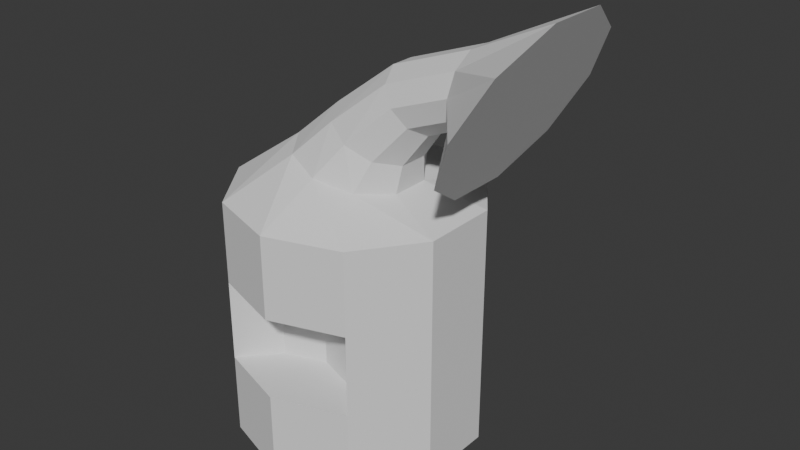 # Source: medical_machine_broken.blend  (saved by Blender 4.5.91; exported with 4.5.12 LTS)
import bpy
from mathutils import Matrix  # noqa: F401  (used for matrix-valued properties, if any)

bpy.ops.wm.read_factory_settings(use_empty=True)
scene = bpy.context.scene
scene.name = 'Scene'

# ---- collections
col_collection = bpy.data.collections.new('Collection'); scene.collection.children.link(col_collection)

# ---- materials (node trees are filled in below, after node groups)
mat_vtx_color = bpy.data.materials.new('vtx_color')

# ---- material node trees

# ---- world
world_world = bpy.data.worlds.new('World'); scene.world = world_world
world_world.use_nodes = True; world_world.node_tree.nodes.clear()
_N = world_world.node_tree.nodes; _L = world_world.node_tree.links
n0 = _N.new('ShaderNodeOutputWorld'); n0.name = 'World Output'; n0.location = (200, 100)
n1 = _N.new('ShaderNodeBackground'); n1.name = 'Background'; n1.location = (-200, 100)
n1.inputs[0].default_value = (0.05088, 0.05088, 0.05088, 1.0)
_L.new(n1.outputs[0], n0.inputs[0])
n0.is_active_output = True
world_world.color = (0.05088, 0.05088, 0.05088)
world_world.sun_shadow_jitter_overblur = 0.0

# ---- meshes
me_repair_device = bpy.data.meshes.new('repair_device')
me_repair_device.from_pydata([(0.0, 0.5, 0.0009345), (0.0, 0.5, 1.001), (0.2939, 0.4045, 0.0009345), (0.2939, 0.4045, 1.001), (0.4755, 0.1545, 0.0009345), (0.4755, 0.1545, 1.001), (0.4755, -0.1545, 0.0009345), (0.4755, -0.1545, 1.001), (0.2939, -0.4045, 0.0009345), (0.2939, -0.4045, 1.001), (0.0, -0.5, 0.0009345), (0.0, -0.5, 1.001), (-0.2939, -0.4045, 0.0009345), (-0.2939, -0.4045, 1.001), (-0.4755, -0.1545, 0.0009345), (-0.4755, -0.1545, 1.001), (-0.4755, 0.1545, 0.0009345), (-0.4755, 0.1545, 1.001), (-0.2939, 0.4045, 0.0009345), (-0.2939, 0.4045, 1.001), (0.5059, 0.1184, 1.429), (0.5009, 0.04523, 1.376), (0.5009, -0.04523, 1.376), (0.5059, -0.1184, 1.429), (0.5139, -0.1464, 1.515), (0.5219, -0.1184, 1.601), (0.5269, -0.04523, 1.654), (0.5269, 0.04523, 1.654), (0.5219, 0.1184, 1.601), (0.5139, 0.1464, 1.515), (-0.1295, 0.2043, 1.168), (-0.2187, 0.07803, 1.189), (-0.2187, -0.07803, 1.189), (-0.1295, -0.2043, 1.168), (0.01482, -0.2525, 1.133), (0.1592, -0.2043, 1.099), (0.2484, -0.07803, 1.078), (0.2484, 0.07803, 1.078), (0.01482, 0.2525, 1.133), (0.1592, 0.2043, 1.099), (0.6008, 0.3176, 1.287), (0.7064, 0.3926, 1.492), (0.6008, -0.3176, 1.287), (0.5355, -0.1213, 1.16), (0.5355, 0.1213, 1.16), (0.8121, -0.3176, 1.697), (0.7064, -0.3926, 1.492), (0.8774, -0.1213, 1.824), (0.8774, 0.1213, 1.824), (0.8121, 0.3176, 1.697), (0.0, 0.5, 0.3343), (0.0, 0.5, 0.6676), (0.2939, 0.4045, 0.6676), (0.2939, 0.4045, 0.3343), (0.4755, 0.1545, 0.6676), (0.4755, 0.1545, 0.3343), (0.4755, -0.1545, 0.6676), (0.4755, -0.1545, 0.3343), (0.2939, -0.4045, 0.6676), (0.2939, -0.4045, 0.3343), (0.0, -0.2, 0.6676), (0.0, -0.2, 0.3343), (-0.2939, -0.4045, 0.6676), (-0.2939, -0.4045, 0.3343), (-0.4755, -0.1545, 0.6676), (-0.4755, -0.1545, 0.3343), (-0.4755, 0.1545, 0.6676), (-0.4755, 0.1545, 0.3343), (-0.2939, 0.4045, 0.6676), (-0.2939, 0.4045, 0.3343), (-0.2939, -0.4045, 0.3343), (-0.2939, -0.4045, 0.6676), (0.0, -0.5, 0.3343), (0.0, -0.5, 0.6676), (0.2939, -0.4045, 0.3343), (0.2939, -0.4045, 0.6676), (-0.1655, -0.2586, 0.3343), (0.1655, -0.2586, 0.3343), (-0.1655, -0.2586, 0.6676), (0.1655, -0.2586, 0.6676), (0.02188, -0.1567, 1.317), (0.2398, -0.1229, 1.495), (0.2868, -0.1519, 1.428), (0.1137, -0.1937, 1.266), (0.02188, 0.1567, 1.317), (0.2398, 0.1229, 1.495), (0.2108, 0.04693, 1.537), (-0.0349, 0.05986, 1.349), (0.2624, 0.05986, 1.184), (0.3627, 0.04693, 1.318), (0.3337, 0.1229, 1.36), (0.2056, 0.1567, 1.215), (0.3337, -0.1229, 1.36), (0.2056, -0.1567, 1.215), (0.2108, -0.04693, 1.537), (-0.0349, -0.05986, 1.349), (0.2868, 0.1519, 1.428), (0.1137, 0.1937, 1.266), (0.3627, -0.04693, 1.318), (0.2624, -0.05986, 1.184)], [], [(51, 1, 3, 52), (52, 3, 5, 54), (54, 5, 7, 56), (56, 7, 9, 75), (75, 9, 11, 73), (73, 11, 13, 71), (71, 13, 15, 64), (64, 15, 17, 66), (1, 38, 39, 3), (66, 17, 19, 68), (68, 19, 1, 51), (0, 2, 4, 6, 8, 10, 12, 14, 16, 18), (26, 47, 48, 27), (11, 34, 33, 13), (13, 33, 32, 15), (15, 32, 31, 17), (17, 31, 30, 19), (19, 30, 38, 1), (3, 39, 37, 5), (5, 37, 36, 7), (9, 35, 34, 11), (82, 24, 25, 81), (7, 36, 35, 9), (86, 27, 28, 85), (90, 20, 21, 89), (92, 23, 24, 82), (94, 26, 27, 86), (96, 29, 20, 90), (98, 22, 23, 92), (81, 25, 26, 94), (85, 28, 29, 96), (89, 21, 22, 98), (40, 41, 49, 48, 47, 45, 46, 42, 43, 44), (23, 42, 46, 24), (20, 40, 44, 21), (27, 48, 49, 28), (24, 46, 45, 25), (29, 41, 40, 20), (28, 49, 41, 29), (25, 45, 47, 26), (21, 44, 43, 22), (22, 43, 42, 23), (18, 69, 50, 0), (69, 68, 51, 50), (16, 67, 69, 18), (67, 66, 68, 69), (14, 65, 67, 16), (65, 64, 66, 67), (12, 70, 65, 14), (63, 62, 64, 65), (10, 72, 70, 12), (76, 78, 62, 63), (8, 74, 72, 10), (77, 79, 60, 61), (6, 57, 74, 8), (57, 56, 58, 59), (4, 55, 57, 6), (55, 54, 56, 57), (2, 53, 55, 4), (53, 52, 54, 55), (0, 50, 53, 2), (50, 51, 52, 53), (59, 58, 79, 77), (61, 60, 78, 76), (61, 76, 63, 70, 72), (59, 77, 61, 72, 74), (75, 73, 60, 79, 58), (73, 71, 62, 78, 60), (37, 88, 99, 36), (88, 89, 98, 99), (30, 84, 97, 38), (84, 85, 96, 97), (33, 80, 95, 32), (80, 81, 94, 95), (36, 99, 93, 35), (99, 98, 92, 93), (38, 97, 91, 39), (97, 96, 90, 91), (32, 95, 87, 31), (95, 94, 86, 87), (35, 93, 83, 34), (93, 92, 82, 83), (39, 91, 88, 37), (91, 90, 89, 88), (31, 87, 84, 30), (87, 86, 85, 84), (34, 83, 80, 33), (83, 82, 81, 80)])
_uv = me_repair_device.uv_layers.new(name='UVMap')
_uv.uv.foreach_set('vector', [1.0, 0.8333, 1.0, 1.0, 0.9, 1.0, 0.9, 0.8333, 0.9, 0.8333, 0.9, 1.0, 0.8, 1.0, 0.8, 0.8333, 0.8, 0.8333, 0.8, 1.0, 0.7, 1.0, 0.7, 0.8333, 0.7, 0.8333, 0.7, 1.0, 0.6, 1.0, 0.6, 0.8333, 0.6, 0.8333, 0.6, 1.0, 0.5, 1.0, 0.5, 0.8333, 0.5, 0.8333, 0.5, 1.0, 0.4, 1.0, 0.4, 0.8333, 0.4, 0.8333, 0.4, 1.0, 0.3, 1.0, 0.3, 0.8333, 0.3, 0.8333, 0.3, 1.0, 0.2, 1.0, 0.2, 0.8333, 1.0, 1.0, 1.0, 1.0, 0.9, 1.0, 0.9, 1.0, 0.2, 0.8333, 0.2, 1.0, 0.1, 1.0, 0.1, 0.8333, 0.1, 0.8333, 0.1, 1.0, -7.451e-08, 1.0, -7.451e-08, 0.8333, 0.75, 0.49, 0.8911, 0.4442, 0.9783, 0.3242, 0.9783, 0.1758, 0.8911, 0.05584, 0.75, 0.01, 0.6089, 0.05584, 0.5217, 0.1758, 0.5217, 0.3242, 0.6089, 0.4442, 0.3, 1.0, 0.3, 1.0, 0.2, 1.0, 0.2, 1.0, 0.5, 1.0, 0.5, 1.0, 0.4, 1.0, 0.4, 1.0, 0.4, 1.0, 0.4, 1.0, 0.3, 1.0, 0.3, 1.0, 0.3, 1.0, 0.3, 1.0, 0.2, 1.0, 0.2, 1.0, 0.2, 1.0, 0.2, 1.0, 0.1, 1.0, 0.1, 1.0, 0.1, 1.0, 0.1, 1.0, -7.451e-08, 1.0, -7.451e-08, 1.0, 0.9, 1.0, 0.9, 1.0, 0.8, 1.0, 0.8, 1.0, 0.8, 1.0, 0.8, 1.0, 0.7, 1.0, 0.7, 1.0, 0.6, 1.0, 0.6, 1.0, 0.5, 1.0, 0.5, 1.0, 0.5, 1.0, 0.5, 1.0, 0.4, 1.0, 0.4, 1.0, 0.7, 1.0, 0.7, 1.0, 0.6, 1.0, 0.6, 1.0, 0.2, 1.0, 0.2, 1.0, 0.1, 1.0, 0.1, 1.0, 0.9, 1.0, 0.9, 1.0, 0.8, 1.0, 0.8, 1.0, 0.6, 1.0, 0.6, 1.0, 0.5, 1.0, 0.5, 1.0, 0.3, 1.0, 0.3, 1.0, 0.2, 1.0, 0.2, 1.0, 1.0, 1.0, 1.0, 1.0, 0.9, 1.0, 0.9, 1.0, 0.7, 1.0, 0.7, 1.0, 0.6, 1.0, 0.6, 1.0, 0.4, 1.0, 0.4, 1.0, 0.3, 1.0, 0.3, 1.0, 0.1, 1.0, 0.1, 1.0, -7.451e-08, 1.0, -7.451e-08, 1.0, 0.8, 1.0, 0.8, 1.0, 0.7, 1.0, 0.7, 1.0, 0.3911, 0.4442, 0.25, 0.49, 0.1089, 0.4442, 0.02175, 0.3242, 0.02175, 0.1758, 0.1089, 0.05584, 0.25, 0.01, 0.3911, 0.05584, 0.4783, 0.1758, 0.4783, 0.3242, 0.6, 1.0, 0.6, 1.0, 0.5, 1.0, 0.5, 1.0, 0.9, 1.0, 0.9, 1.0, 0.8, 1.0, 0.8, 1.0, 0.2, 1.0, 0.2, 1.0, 0.1, 1.0, 0.1, 1.0, 0.5, 1.0, 0.5, 1.0, 0.4, 1.0, 0.4, 1.0, 1.0, 1.0, 1.0, 1.0, 0.9, 1.0, 0.9, 1.0, 0.1, 1.0, 0.1, 1.0, -7.451e-08, 1.0, -7.451e-08, 1.0, 0.4, 1.0, 0.4, 1.0, 0.3, 1.0, 0.3, 1.0, 0.8, 1.0, 0.8, 1.0, 0.7, 1.0, 0.7, 1.0, 0.7, 1.0, 0.7, 1.0, 0.6, 1.0, 0.6, 1.0, 0.1, 0.5, 0.1, 0.6667, -7.451e-08, 0.6667, -7.451e-08, 0.5, 0.1, 0.6667, 0.1, 0.8333, -7.451e-08, 0.8333, -7.451e-08, 0.6667, 0.2, 0.5, 0.2, 0.6667, 0.1, 0.6667, 0.1, 0.5, 0.2, 0.6667, 0.2, 0.8333, 0.1, 0.8333, 0.1, 0.6667, 0.3, 0.5, 0.3, 0.6667, 0.2, 0.6667, 0.2, 0.5, 0.3, 0.6667, 0.3, 0.8333, 0.2, 0.8333, 0.2, 0.6667, 0.4, 0.5, 0.4, 0.6667, 0.3, 0.6667, 0.3, 0.5, 0.4, 0.6667, 0.4, 0.8333, 0.3, 0.8333, 0.3, 0.6667, 0.5, 0.5, 0.5, 0.6667, 0.4, 0.6667, 0.4, 0.5, 0.45, 0.6667, 0.45, 0.8333, 0.4, 0.8333, 0.4, 0.6667, 0.6, 0.5, 0.6, 0.6667, 0.5, 0.6667, 0.5, 0.5, 0.55, 0.6667, 0.55, 0.8333, 0.5, 0.8333, 0.5, 0.6667, 0.7, 0.5, 0.7, 0.6667, 0.6, 0.6667, 0.6, 0.5, 0.7, 0.6667, 0.7, 0.8333, 0.6, 0.8333, 0.6, 0.6667, 0.8, 0.5, 0.8, 0.6667, 0.7, 0.6667, 0.7, 0.5, 0.8, 0.6667, 0.8, 0.8333, 0.7, 0.8333, 0.7, 0.6667, 0.9, 0.5, 0.9, 0.6667, 0.8, 0.6667, 0.8, 0.5, 0.9, 0.6667, 0.9, 0.8333, 0.8, 0.8333, 0.8, 0.6667, 1.0, 0.5, 1.0, 0.6667, 0.9, 0.6667, 0.9, 0.5, 1.0, 0.6667, 1.0, 0.8333, 0.9, 0.8333, 0.9, 0.6667, 0.6, 0.6667, 0.6, 0.8333, 0.55, 0.8333, 0.55, 0.6667, 0.5, 0.6667, 0.5, 0.8333, 0.45, 0.8333, 0.45, 0.6667, 0.5, 0.6667, 0.45, 0.6667, 0.4, 0.6667, 0.4, 0.6667, 0.5, 0.6667, 0.6, 0.6667, 0.55, 0.6667, 0.5, 0.6667, 0.5, 0.6667, 0.6, 0.6667, 0.6, 0.8333, 0.5, 0.8333, 0.5, 0.8333, 0.55, 0.8333, 0.6, 0.8333, 0.5, 0.8333, 0.4, 0.8333, 0.4, 0.8333, 0.45, 0.8333, 0.5, 0.8333, 0.8, 1.0, 0.8, 1.0, 0.7, 1.0, 0.7, 1.0, 0.8, 1.0, 0.8, 1.0, 0.7, 1.0, 0.7, 1.0, 0.1, 1.0, 0.1, 1.0, -7.451e-08, 1.0, -7.451e-08, 1.0, 0.1, 1.0, 0.1, 1.0, -7.451e-08, 1.0, -7.451e-08, 1.0, 0.4, 1.0, 0.4, 1.0, 0.3, 1.0, 0.3, 1.0, 0.4, 1.0, 0.4, 1.0, 0.3, 1.0, 0.3, 1.0, 0.7, 1.0, 0.7, 1.0, 0.6, 1.0, 0.6, 1.0, 0.7, 1.0, 0.7, 1.0, 0.6, 1.0, 0.6, 1.0, 1.0, 1.0, 1.0, 1.0, 0.9, 1.0, 0.9, 1.0, 1.0, 1.0, 1.0, 1.0, 0.9, 1.0, 0.9, 1.0, 0.3, 1.0, 0.3, 1.0, 0.2, 1.0, 0.2, 1.0, 0.3, 1.0, 0.3, 1.0, 0.2, 1.0, 0.2, 1.0, 0.6, 1.0, 0.6, 1.0, 0.5, 1.0, 0.5, 1.0, 0.6, 1.0, 0.6, 1.0, 0.5, 1.0, 0.5, 1.0, 0.9, 1.0, 0.9, 1.0, 0.8, 1.0, 0.8, 1.0, 0.9, 1.0, 0.9, 1.0, 0.8, 1.0, 0.8, 1.0, 0.2, 1.0, 0.2, 1.0, 0.1, 1.0, 0.1, 1.0, 0.2, 1.0, 0.2, 1.0, 0.1, 1.0, 0.1, 1.0, 0.5, 1.0, 0.5, 1.0, 0.4, 1.0, 0.4, 1.0, 0.5, 1.0, 0.5, 1.0, 0.4, 1.0, 0.4, 1.0])
_ca = me_repair_device.color_attributes.new('Col', 'FLOAT_COLOR', 'POINT')
_ca.data.foreach_set('color', [0.02726, 0.0363, 0.1969, 1.0, 0.02726, 0.0363, 0.1969, 1.0, 0.02726, 0.0363, 0.1969, 1.0, 0.02726, 0.0363, 0.1969, 1.0, 0.02726, 0.0363, 0.1969, 1.0, 0.02726, 0.0363, 0.1969, 1.0, 0.05674, 0.09686, 0.2259, 1.0, 0.05674, 0.09686, 0.2259, 1.0, 0.05134, 0.1261, 0.2445, 1.0, 0.0189, 0.2354, 0.3794, 1.0, 0.05134, 0.1261, 0.2445, 1.0, 0.0189, 0.2354, 0.3794, 1.0, 0.05134, 0.1261, 0.2445, 1.0, 0.0189, 0.2354, 0.3794, 1.0, 0.05674, 0.09686, 0.2259, 1.0, 0.05674, 0.09686, 0.2259, 1.0, 0.02726, 0.0363, 0.1969, 1.0, 0.02726, 0.0363, 0.1969, 1.0, 0.02726, 0.0363, 0.1969, 1.0, 0.02726, 0.0363, 0.1969, 1.0, 0.03514, 0.06485, 0.2082, 1.0, 0.02465, 0.04304, 0.1654, 1.0, 0.01475, 0.01971, 0.132, 1.0, 0.03514, 0.06485, 0.2082, 1.0, 0.05134, 0.1261, 0.2445, 1.0, 0.0189, 0.2354, 0.3794, 1.0, 0.0189, 0.2354, 0.3794, 1.0, 0.0189, 0.2354, 0.3794, 1.0, 0.0189, 0.2354, 0.3794, 1.0, 0.05134, 0.1261, 0.2445, 1.0, 0.0189, 0.2354, 0.3794, 1.0, 0.0189, 0.2354, 0.3794, 1.0, 0.0189, 0.2354, 0.3794, 1.0, 0.05134, 0.1261, 0.2445, 1.0, 0.05134, 0.1261, 0.2445, 1.0, 0.03514, 0.06485, 0.2082, 1.0, 0.01475, 0.01971, 0.132, 1.0, 0.01475, 0.01971, 0.132, 1.0, 0.05134, 0.1261, 0.2445, 1.0, 0.03514, 0.06485, 0.2082, 1.0, 0.0189, 0.2354, 0.3794, 1.0, 0.0189, 0.2354, 0.3794, 1.0, 0.0189, 0.2354, 0.3794, 1.0, 0.0189, 0.2354, 0.3794, 1.0, 0.0189, 0.2354, 0.3794, 1.0, 0.0189, 0.2354, 0.3794, 1.0, 0.0189, 0.2354, 0.3794, 1.0, 0.0189, 0.2354, 0.3794, 1.0, 0.0189, 0.2354, 0.3794, 1.0, 0.0189, 0.2354, 0.3794, 1.0, 0.02726, 0.0363, 0.1969, 1.0, 0.02726, 0.0363, 0.1969, 1.0, 0.02726, 0.0363, 0.1969, 1.0, 0.02726, 0.0363, 0.1969, 1.0, 0.02726, 0.0363, 0.1969, 1.0, 0.02726, 0.0363, 0.1969, 1.0, 0.05674, 0.09686, 0.2259, 1.0, 0.05674, 0.09686, 0.2259, 1.0, 0.0189, 0.2354, 0.3794, 1.0, 0.0189, 0.2354, 0.3794, 1.0, 0.02794, 0.03496, 0.2445, 1.0, 0.02794, 0.03496, 0.2445, 1.0, 0.0189, 0.2354, 0.3794, 1.0, 0.0189, 0.2354, 0.3794, 1.0, 0.05674, 0.09686, 0.2259, 1.0, 0.05674, 0.09686, 0.2259, 1.0, 0.02726, 0.0363, 0.1969, 1.0, 0.02726, 0.0363, 0.1969, 1.0, 0.02726, 0.0363, 0.1969, 1.0, 0.02726, 0.0363, 0.1969, 1.0, 0.0189, 0.2354, 0.3794, 1.0, 0.0189, 0.2354, 0.3794, 1.0, 0.0189, 0.2354, 0.3794, 1.0, 0.0189, 0.2354, 0.3794, 1.0, 0.0189, 0.2354, 0.3794, 1.0, 0.0189, 0.2354, 0.3794, 1.0, 0.02794, 0.03496, 0.2445, 1.0, 0.02794, 0.03496, 0.2445, 1.0, 0.02794, 0.03496, 0.2445, 1.0, 0.02794, 0.03496, 0.2445, 1.0, 0.0189, 0.2354, 0.3794, 1.0, 0.0189, 0.2354, 0.3794, 1.0, 0.05134, 0.1261, 0.2445, 1.0, 0.05134, 0.1261, 0.2445, 1.0, 0.0189, 0.2354, 0.3794, 1.0, 0.0189, 0.2354, 0.3794, 1.0, 0.0189, 0.2354, 0.3794, 1.0, 0.0189, 0.2354, 0.3794, 1.0, 0.01475, 0.01971, 0.132, 1.0, 0.01475, 0.01971, 0.132, 1.0, 0.03514, 0.06485, 0.2082, 1.0, 0.03514, 0.06485, 0.2082, 1.0, 0.03514, 0.06485, 0.2082, 1.0, 0.03514, 0.06485, 0.2082, 1.0, 0.0189, 0.2354, 0.3794, 1.0, 0.0189, 0.2354, 0.3794, 1.0, 0.05134, 0.1261, 0.2445, 1.0, 0.05134, 0.1261, 0.2445, 1.0, 0.01475, 0.01971, 0.132, 1.0, 0.0277, 0.04951, 0.1773, 1.0])
me_repair_device.materials.append(mat_vtx_color)
me_repair_device.update()

# ---- objects
ob_cylinder = bpy.data.objects.new('Cylinder', me_repair_device)

# ---- transforms, parenting, visibility, modifiers, constraints
ob_cylinder.location = (0.0, 0.0, 0.0)

# ---- collection membership
col_collection.objects.link(ob_cylinder)

# ---- scene / render settings (as saved in the file)
scene.frame_start = 1; scene.frame_end = 250; scene.frame_set(1)
scene.render.engine = 'BLENDER_EEVEE_NEXT'
bpy.context.view_layer.update()

# ---- added for rendering (the .blend has no active camera and no usable light): camera, sun
cam_auto = bpy.data.cameras.new('AutoCamera')
cam_auto.lens = 50.0
cam_auto.sensor_width = 36.0
cam_auto.clip_end = 1000.0
ob_auto_camera = bpy.data.objects.new('AutoCamera', cam_auto)
scene.collection.objects.link(ob_auto_camera)
ob_auto_camera.location = (2.49608, -2.75419, 2.74855)
ob_auto_camera.rotation_euler = (1.09748, -7.21219e-08, 0.694738)
scene.camera = ob_auto_camera
light_auto_sun = bpy.data.lights.new('AutoSun', 'SUN')
light_auto_sun.energy = 3.0
light_auto_sun.angle = 0.0523599
ob_auto_sun = bpy.data.objects.new('AutoSun', light_auto_sun)
scene.collection.objects.link(ob_auto_sun)
ob_auto_sun.rotation_euler = (0.872665, 0.174533, 0.523599)
bpy.context.view_layer.update()
